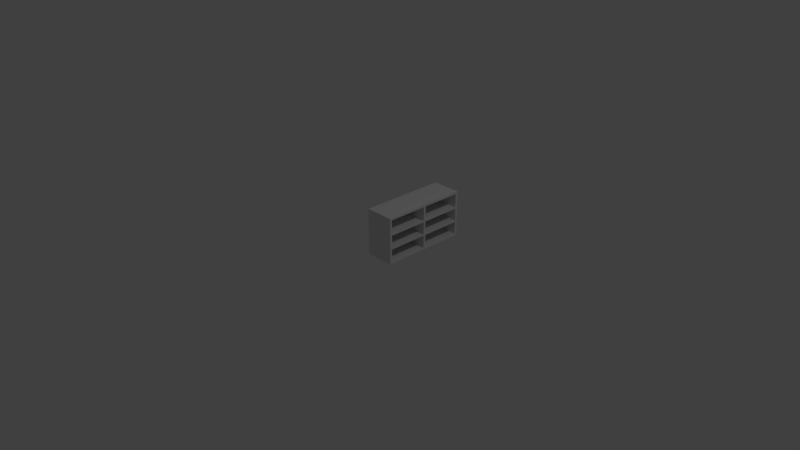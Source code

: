 # Source: ikea_cuboard_double_120x64x42_.blend  (saved by Blender 2.78.0; exported with 4.5.12 LTS)
import bpy
from mathutils import Matrix  # noqa: F401  (used for matrix-valued properties, if any)

bpy.ops.wm.read_factory_settings(use_empty=True)
scene = bpy.context.scene
scene.name = 'Scene'

# ---- collections
col_collection_1 = bpy.data.collections.new('Collection 1'); scene.collection.children.link(col_collection_1)

# ---- materials (node trees are filled in below, after node groups)
mat_white = bpy.data.materials.new('White')
mat_white.alpha_threshold = 0.0
mat_white.roughness = 0.5
mat_white.line_color = (0.0, 0.0, 0.0, 1.0)

# ---- material node trees
mat_white.use_nodes = True; mat_white.node_tree.nodes.clear()
_N = mat_white.node_tree.nodes; _L = mat_white.node_tree.links
n0 = _N.new('ShaderNodeOutputMaterial'); n0.name = 'Material Output'; n0.location = (300, 300)
n1 = _N.new('ShaderNodeBsdfDiffuse'); n1.name = 'Diffuse BSDF'; n1.location = (10, 300)
_L.new(n1.outputs[0], n0.inputs[0])
n0.is_active_output = True

# ---- world
world_world = bpy.data.worlds.new('World'); scene.world = world_world
world_world.color = (0.05088, 0.05088, 0.05088)
world_world.use_sun_shadow = False
world_world.sun_shadow_jitter_overblur = 0.0
world_world.cycles.sampling_method = 'MANUAL'

# ---- cameras
cam_camera = bpy.data.cameras.new('Camera')
cam_camera.clip_end = 100.0
cam_camera.lens = 35.0
cam_camera.sensor_width = 32.0
cam_camera.sensor_height = 18.0
cam_camera.ortho_scale = 7.314
cam_camera.dof.focus_distance = 0.0

# ---- lights
light_lamp = bpy.data.lights.new('Lamp', 'POINT')
light_lamp.transmission_factor = 0.0
light_lamp.cutoff_distance = 30.0
light_lamp.energy = 100.0
light_lamp.shadow_buffer_clip_start = 1.001
light_lamp.shadow_soft_size = 0.1
light_lamp.shadow_maximum_resolution = 0.006
light_lamp.use_absolute_resolution = True

# ---- meshes
me_ikea_double_124x64x40shell = bpy.data.meshes.new('ikea double 124x64x40shell')
me_ikea_double_124x64x40shell.from_pydata([(0.4, 1.17, 0.03), (0.4, 0.03, 0.03), (-1.192e-07, 5.96e-08, 0.0), (3.576e-07, 1.2, 0.0), (0.4, 1.17, 0.61), (0.4, 0.03, 0.61), (-3.576e-07, 2.384e-07, 0.64), (5.96e-08, 1.2, 0.64), (0.4, 0.585, 0.03), (1.192e-07, 0.6, 0.0), (0.4, 0.585, 0.61), (-1.49e-07, 0.6, 0.64), (0.4, 0.615, 0.03), (0.4, 1.788e-07, 0.0), (0.4, -3.576e-07, 0.64), (0.4, 0.615, 0.61), (0.4, 1.2, 0.0), (0.4, 1.2, 0.64), (0.4, 0.6, 0.0), (0.4, 0.6, 0.64), (0.02, 0.585, 0.03), (0.02, 0.03, 0.03), (0.02, 0.03, 0.61), (0.02, 0.585, 0.61), (0.02, 1.17, 0.03), (0.02, 1.17, 0.61), (0.02, 0.615, 0.03), (0.02, 0.615, 0.61), (0.4, 1.2, 0.1954), (0.4, 1.2, 0.403), (0.4, 1.841e-08, 0.1954), (0.4, -1.604e-07, 0.403), (-1.905e-07, 1.131e-07, 0.1954), (-2.7e-07, 1.727e-07, 0.403), (2.685e-07, 1.2, 0.1954), (1.692e-07, 1.2, 0.403), (-5.04e-08, 0.6, 0.403), (3.901e-08, 0.6, 0.1954), (0.4, 0.6, 0.403), (0.4, 0.6, 0.1954), (0.4, 0.03, 0.2034), (0.4, 0.03, 0.3977), (0.4, 0.585, 0.3977), (0.4, 0.585, 0.2034), (0.4, 1.17, 0.2034), (0.4, 1.17, 0.3977), (0.4, 0.615, 0.3977), (0.4, 0.615, 0.2034), (0.02, 0.03, 0.2034), (0.02, 0.03, 0.3977), (0.02, 0.585, 0.3977), (0.02, 0.585, 0.2034), (0.02, 1.17, 0.2034), (0.02, 1.17, 0.3977), (0.02, 0.615, 0.3977), (0.02, 0.615, 0.2034), (0.4, 1.2, 0.2161), (0.4, 1.314e-09, 0.2161), (-1.981e-07, 1.188e-07, 0.2161), (2.59e-07, 1.2, 0.2161), (3.046e-08, 0.6, 0.2161), (0.4, 0.6, 0.2161), (0.4, 0.03, 0.2229), (0.4, 0.585, 0.2229), (0.4, 1.17, 0.2229), (0.4, 0.615, 0.2229), (0.02, 0.03, 0.2229), (0.02, 0.585, 0.2229), (0.02, 1.17, 0.2229), (0.02, 0.615, 0.2229), (0.4, 1.2, 0.4241), (0.4, -1.853e-07, 0.4241), (-2.81e-07, 1.81e-07, 0.4241), (1.553e-07, 1.2, 0.4241), (0.4, 0.03, 0.4169), (0.4, 1.17, 0.4169), (0.02, 0.03, 0.4169), (0.02, 1.17, 0.4169), (-6.285e-08, 0.6, 0.4241), (0.4, 0.6, 0.4241), (0.4, 0.585, 0.4169), (0.4, 0.615, 0.4169), (0.02, 0.585, 0.4169), (0.02, 0.615, 0.4169)], [], [(18, 13, 2, 9), (19, 11, 6, 14), (1, 8, 20, 21), (71, 14, 6, 72), (78, 11, 7, 73), (28, 16, 3, 34), (72, 6, 11, 78), (47, 12, 26, 55), (17, 7, 11, 19), (16, 18, 9, 3), (8, 1, 13, 18), (74, 5, 14, 71), (5, 10, 19, 14), (43, 8, 18, 39), (44, 0, 16, 28), (0, 12, 18, 16), (15, 4, 17, 19), (81, 15, 19, 79), (82, 23, 22, 76), (77, 25, 27, 83), (12, 0, 24, 26), (80, 10, 23, 82), (40, 1, 21, 48), (4, 15, 27, 25), (75, 4, 25, 77), (10, 5, 22, 23), (0, 44, 52, 24), (64, 45, 53, 68), (74, 76, 49, 41), (62, 66, 48, 40), (8, 43, 51, 20), (63, 42, 50, 67), (24, 52, 55, 26), (68, 53, 54, 69), (20, 51, 48, 21), (67, 50, 49, 66), (12, 47, 39, 18), (65, 46, 38, 61), (75, 45, 29, 70), (64, 44, 28, 56), (80, 42, 38, 79), (63, 43, 39, 61), (1, 40, 30, 13), (62, 41, 31, 57), (81, 83, 54, 46), (65, 69, 55, 47), (2, 32, 37, 9), (58, 33, 36, 60), (70, 29, 35, 73), (56, 28, 34, 59), (9, 37, 34, 3), (60, 36, 35, 59), (13, 30, 32, 2), (57, 31, 33, 58), (30, 57, 58, 32), (37, 60, 59, 34), (29, 56, 59, 35), (32, 58, 60, 37), (46, 65, 69, 54), (40, 62, 57, 30), (42, 63, 61, 38), (45, 64, 56, 29), (47, 65, 61, 39), (51, 48, 66, 67), (52, 55, 69, 68), (43, 51, 67, 63), (41, 62, 66, 49), (44, 52, 68, 64), (17, 70, 73, 7), (15, 81, 83, 27), (10, 80, 79, 19), (4, 75, 70, 17), (5, 74, 76, 22), (45, 53, 77, 75), (42, 50, 82, 80), (53, 54, 83, 77), (50, 49, 76, 82), (46, 81, 79, 38), (41, 74, 71, 31), (33, 72, 78, 36), (36, 78, 73, 35), (31, 71, 72, 33), (67, 66, 62, 63), (80, 82, 76, 74), (41, 49, 50, 42), (40, 48, 51, 43), (75, 77, 83, 81), (46, 54, 53, 45), (64, 68, 69, 65), (47, 55, 52, 44), (47, 44, 64, 65), (75, 81, 46, 45), (41, 42, 80, 74), (43, 63, 62, 40)])
me_ikea_double_124x64x40shell.materials.append(mat_white)
me_ikea_double_124x64x40shell.use_remesh_preserve_volume = False
me_ikea_double_124x64x40shell.use_remesh_preserve_attributes = False
me_ikea_double_124x64x40shell.use_mirror_vertex_groups = False
me_ikea_double_124x64x40shell.update()

# ---- objects
ob_ikea_double_124x64x40shell = bpy.data.objects.new('Ikea double 124x64x40shell', me_ikea_double_124x64x40shell)
ob_lamp = bpy.data.objects.new('Lamp', light_lamp)
ob_camera = bpy.data.objects.new('Camera', cam_camera)

# ---- transforms, parenting, visibility, modifiers, constraints
ob_ikea_double_124x64x40shell.location = (0.0, 0.0, 0.0)
ob_ikea_double_124x64x40shell.lock_rotations_4d = False
ob_ikea_double_124x64x40shell.empty_display_type = 'ARROWS'
ob_ikea_double_124x64x40shell.lineart.crease_threshold = 0.0
ob_lamp.location = (4.076, 1.005, 5.904)
ob_lamp.rotation_euler = (0.6503, 0.05522, 1.866)
ob_lamp.lock_rotations_4d = False
ob_lamp.empty_display_type = 'ARROWS'
ob_lamp.color = (0.0, 0.0, 0.0, 0.0)
ob_lamp.lineart.crease_threshold = 0.0
ob_camera.location = (7.481, -6.508, 5.344)
ob_camera.rotation_euler = (1.109, 0.0, 0.8149)
ob_camera.lock_rotations_4d = False
ob_camera.empty_display_type = 'ARROWS'
ob_camera.color = (0.0, 0.0, 0.0, 0.0)
ob_camera.display_type = 'WIRE'
ob_camera.lineart.crease_threshold = 0.0

# ---- collection membership
col_collection_1.objects.link(ob_ikea_double_124x64x40shell)
col_collection_1.objects.link(ob_lamp)
col_collection_1.objects.link(ob_camera)

# ---- scene / render settings (as saved in the file)
scene.camera = ob_camera
scene.frame_start = 1; scene.frame_end = 250; scene.frame_set(1)
scene.render.engine = 'CYCLES'
scene.render.resolution_percentage = 50
scene.render.dither_intensity = 0.0
scene.cycles.use_denoising = False
scene.cycles.samples = 128
scene.cycles.sampling_pattern = 'TABULATED_SOBOL'
scene.cycles.light_sampling_threshold = 0.0
scene.cycles.use_adaptive_sampling = False
scene.cycles.use_light_tree = False
scene.cycles.blur_glossy = 0.0
scene.cycles.sample_clamp_indirect = 0.0
scene.view_settings.view_transform = 'Standard'
bpy.context.view_layer.update()
